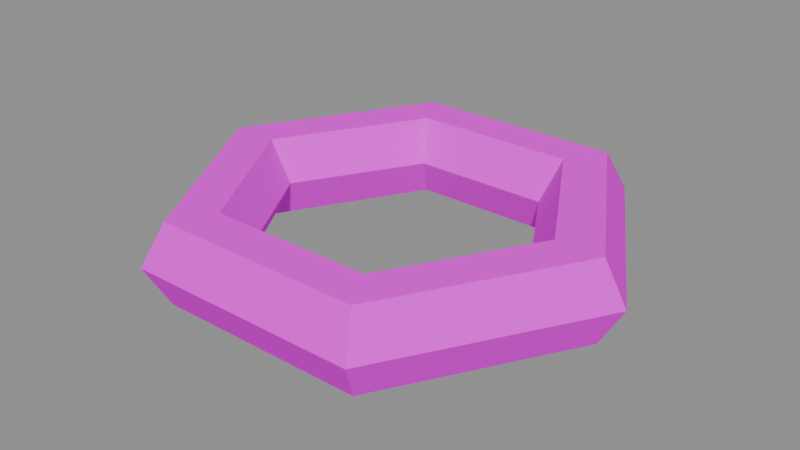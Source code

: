 # Source: torus.blend  (saved by Blender 5.1.30; exported with 4.5.12 LTS)
import bpy
from mathutils import Matrix  # noqa: F401  (used for matrix-valued properties, if any)

bpy.ops.wm.read_factory_settings(use_empty=True)
scene = bpy.context.scene
scene.name = 'Scene'

# ---- images (referenced by path relative to the original .blend; pixels are not part of the script)
import os
ASSET_DIR = os.environ.get("B2B_ASSET_DIR", "")  # directory of the original .blend (textures are referenced by path, not embedded)
HERE = os.path.dirname(os.path.abspath(__file__))  # packed textures are extracted next to this script under _unpacked/

def load_image(name, relpath, width, height, colorspace="sRGB"):
    """Load a texture the original file referenced (path relative to the .blend, or extracted next to this script)."""
    p = next((c for c in (os.path.join(HERE, relpath), os.path.join(ASSET_DIR, relpath)) if relpath and os.path.exists(c)), "")
    if p:
        img = bpy.data.images.load(p, check_existing=True)
        img.name = name
    else:  # same state as the original file: an image datablock whose file is absent (Cycles renders it pink)
        img = bpy.data.images.new(name, width, height)
        img.source = "FILE"
        img.filepath = "//" + (relpath or name)
    img.colorspace_settings.name = colorspace
    return img
img_aap_color_palette_png = load_image('aap color palette.png', 'aap color palette.png', 1024, 1024, 'sRGB')

# ---- materials (node trees are filled in below, after node groups)
mat_material = bpy.data.materials.new('Material')
mat_material.diffuse_color = (0.001518, 0.2542, 0.6376, 1.0)
mat_material.roughness = 1.0
mat_material.specular_intensity = 0.0

# ---- material node trees
mat_material.use_nodes = True; mat_material.node_tree.nodes.clear()
_N = mat_material.node_tree.nodes; _L = mat_material.node_tree.links
n0 = _N.new('ShaderNodeBsdfPrincipled'); n0.name = 'Principled BSDF'; n0.location = (-200, 100)
n0.inputs[2].default_value = 1.0
n0.inputs[13].default_value = 0.0
n0.inputs[27].default_value = (0.0, 0.0, 0.0, 1.0)
n0.inputs[28].default_value = 1.0
n1 = _N.new('ShaderNodeOutputMaterial'); n1.name = 'Material Output'; n1.location = (200, 100)
n2 = _N.new('ShaderNodeNormalMap'); n2.name = 'Normal Map'; n2.location = (-600, -600)
n2.label = 'Normal/Map'
n2.inputs[0].default_value = 0.0
n3 = _N.new('ShaderNodeTexImage'); n3.name = 'Image Texture'; n3.location = (-600, 300)
n3.image = img_aap_color_palette_png
_L.new(n0.outputs[0], n1.inputs[0])
_L.new(n2.outputs[0], n0.inputs[5])
_L.new(n3.outputs[0], n0.inputs[0])
n1.is_active_output = True

# ---- meshes
me_torus = bpy.data.meshes.new('Torus')
me_torus.from_pydata([(1.25, 0.0, 0.0), (1.125, 0.0, 0.2165), (0.875, 0.0, 0.2165), (0.75, 0.0, 3.062e-17), (0.875, 0.0, -0.2165), (1.125, 0.0, -0.2165), (0.625, 1.083, 0.0), (0.5625, 0.9743, 0.2165), (0.4375, 0.7578, 0.2165), (0.375, 0.6495, 3.062e-17), (0.4375, 0.7578, -0.2165), (0.5625, 0.9743, -0.2165), (-0.625, 1.083, 0.0), (-0.5625, 0.9743, 0.2165), (-0.4375, 0.7578, 0.2165), (-0.375, 0.6495, 3.062e-17), (-0.4375, 0.7578, -0.2165), (-0.5625, 0.9743, -0.2165), (-1.25, 1.093e-07, 0.0), (-1.125, 9.835e-08, 0.2165), (-0.875, 7.649e-08, 0.2165), (-0.75, 6.557e-08, 3.062e-17), (-0.875, 7.649e-08, -0.2165), (-1.125, 9.835e-08, -0.2165), (-0.625, -1.083, 0.0), (-0.5625, -0.9743, 0.2165), (-0.4375, -0.7578, 0.2165), (-0.375, -0.6495, 3.062e-17), (-0.4375, -0.7578, -0.2165), (-0.5625, -0.9743, -0.2165), (0.625, -1.083, 0.0), (0.5625, -0.9743, 0.2165), (0.4375, -0.7578, 0.2165), (0.375, -0.6495, 3.062e-17), (0.4375, -0.7578, -0.2165), (0.5625, -0.9743, -0.2165)], [], [(0, 6, 7, 1), (1, 7, 8, 2), (2, 8, 9, 3), (3, 9, 10, 4), (4, 10, 11, 5), (5, 11, 6, 0), (6, 12, 13, 7), (7, 13, 14, 8), (8, 14, 15, 9), (9, 15, 16, 10), (10, 16, 17, 11), (11, 17, 12, 6), (12, 18, 19, 13), (13, 19, 20, 14), (14, 20, 21, 15), (15, 21, 22, 16), (16, 22, 23, 17), (17, 23, 18, 12), (18, 24, 25, 19), (19, 25, 26, 20), (20, 26, 27, 21), (21, 27, 28, 22), (22, 28, 29, 23), (23, 29, 24, 18), (24, 30, 31, 25), (25, 31, 32, 26), (26, 32, 33, 27), (27, 33, 34, 28), (28, 34, 35, 29), (29, 35, 30, 24), (30, 0, 1, 31), (31, 1, 2, 32), (32, 2, 3, 33), (33, 3, 4, 34), (34, 4, 5, 35), (35, 5, 0, 30)])
me_torus.polygons.foreach_set('use_smooth', [True] * 36)
_k = set([(0, 1), (0, 5), (0, 6), (0, 30), (1, 7), (1, 31), (2, 3), (2, 8), (2, 32), (3, 4), (3, 9), (3, 33), (4, 10), (4, 34), (5, 11), (5, 35), (6, 7), (6, 11), (6, 12), (7, 13), (8, 9), (8, 14), (9, 10), (9, 15), (10, 16), (11, 17), (12, 13), (12, 17), (12, 18), (13, 19), (14, 15), (14, 20), (15, 16), (15, 21), (16, 22), (17, 23), (18, 19), (18, 23), (18, 24), (19, 25), (20, 21), (20, 26), (21, 22), (21, 27), (22, 28), (23, 29), (24, 25), (24, 29), (24, 30), (25, 31), (26, 27), (26, 32), (27, 28), (27, 33), (28, 34), (29, 35), (30, 31), (30, 35), (32, 33), (33, 34)])
me_torus.attributes.new('sharp_edge', 'BOOLEAN', 'EDGE').data.foreach_set('value', [ (min(e.vertices), max(e.vertices)) in _k for e in me_torus.edges])
_uv = me_torus.uv_layers.new(name='UVMap')
_uv.uv.foreach_set('vector', [0.07182, 0.1978, 0.07182, 0.1978, 0.07182, 0.1978, 0.07182, 0.1978, 0.07182, 0.1978, 0.07182, 0.1978, 0.07182, 0.1978, 0.07182, 0.1978, 0.07182, 0.1978, 0.07182, 0.1978, 0.07182, 0.1978, 0.07182, 0.1978, 0.07182, 0.1978, 0.07182, 0.1978, 0.07182, 0.1978, 0.07182, 0.1978, 0.07182, 0.1978, 0.07182, 0.1978, 0.07182, 0.1978, 0.07182, 0.1978, 0.07182, 0.1978, 0.07182, 0.1978, 0.07182, 0.1978, 0.07182, 0.1978, 0.07182, 0.1978, 0.07182, 0.1978, 0.07182, 0.1978, 0.07182, 0.1978, 0.07182, 0.1978, 0.07182, 0.1978, 0.07182, 0.1978, 0.07182, 0.1978, 0.07182, 0.1978, 0.07182, 0.1978, 0.07182, 0.1978, 0.07182, 0.1978, 0.07182, 0.1978, 0.07182, 0.1978, 0.07182, 0.1978, 0.07182, 0.1978, 0.07182, 0.1978, 0.07182, 0.1978, 0.07182, 0.1978, 0.07182, 0.1978, 0.07182, 0.1978, 0.07182, 0.1978, 0.07182, 0.1978, 0.07182, 0.1978, 0.07182, 0.1978, 0.07182, 0.1978, 0.07182, 0.1978, 0.07182, 0.1978, 0.07182, 0.1978, 0.07182, 0.1978, 0.07182, 0.1978, 0.07182, 0.1978, 0.07182, 0.1978, 0.07182, 0.1978, 0.07182, 0.1978, 0.07182, 0.1978, 0.07182, 0.1978, 0.07182, 0.1978, 0.07182, 0.1978, 0.07182, 0.1978, 0.07182, 0.1978, 0.07182, 0.1978, 0.07182, 0.1978, 0.07182, 0.1978, 0.07182, 0.1978, 0.07182, 0.1978, 0.07182, 0.1978, 0.07182, 0.1978, 0.07182, 0.1978, 0.07182, 0.1978, 0.07182, 0.1978, 0.07182, 0.1978, 0.07182, 0.1978, 0.07182, 0.1978, 0.07182, 0.1978, 0.07182, 0.1978, 0.07182, 0.1978, 0.07182, 0.1978, 0.07182, 0.1978, 0.07182, 0.1978, 0.07182, 0.1978, 0.07182, 0.1978, 0.07182, 0.1978, 0.07182, 0.1978, 0.07182, 0.1978, 0.07182, 0.1978, 0.07182, 0.1978, 0.07182, 0.1978, 0.07182, 0.1978, 0.07182, 0.1978, 0.07182, 0.1978, 0.07182, 0.1978, 0.07182, 0.1978, 0.07182, 0.1978, 0.07182, 0.1978, 0.07182, 0.1978, 0.07182, 0.1978, 0.07182, 0.1978, 0.07182, 0.1978, 0.07182, 0.1978, 0.07182, 0.1978, 0.07182, 0.1978, 0.07182, 0.1978, 0.07182, 0.1978, 0.07182, 0.1978, 0.07182, 0.1978, 0.07182, 0.1978, 0.07182, 0.1978, 0.07182, 0.1978, 0.07182, 0.1978, 0.07182, 0.1978, 0.07182, 0.1978, 0.07182, 0.1978, 0.07182, 0.1978, 0.07182, 0.1978, 0.07182, 0.1978, 0.07182, 0.1978, 0.07182, 0.1978, 0.07182, 0.1978, 0.07182, 0.1978, 0.07182, 0.1978, 0.07182, 0.1978, 0.07182, 0.1978, 0.07182, 0.1978, 0.07182, 0.1978, 0.07182, 0.1978, 0.07182, 0.1978, 0.07182, 0.1978, 0.07182, 0.1978, 0.07182, 0.1978, 0.07182, 0.1978, 0.07182, 0.1978, 0.07182, 0.1978, 0.07182, 0.1978, 0.07182, 0.1978, 0.07182, 0.1978, 0.07182, 0.1978, 0.07182, 0.1978, 0.07182, 0.1978, 0.07182, 0.1978])
me_torus.materials.append(mat_material)
me_torus.update()
me_torus.normals_split_custom_set([tuple(v) for v in zip(*[iter([0.7746, 0.4472, 0.4472, 0.7746, 0.4472, 0.4472, 0.7746, 0.4472, 0.4472, 0.7746, 0.4472, 0.4472, 0.0, 0.0, 1.0, 3.993e-09, 0.0, 1.0, 3.993e-09, 0.0, 1.0, 0.0, 0.0, 1.0, -0.7746, -0.4472, 0.4472, -0.7746, -0.4472, 0.4472, -0.7746, -0.4472, 0.4472, -0.7746, -0.4472, 0.4472, -0.7746, -0.4472, -0.4472, -0.7746, -0.4472, -0.4472, -0.7746, -0.4472, -0.4472, -0.7746, -0.4472, -0.4472, 0.0, 0.0, -1.0, -3.993e-09, 0.0, -1.0, -3.993e-09, 0.0, -1.0, 0.0, 0.0, -1.0, 0.7746, 0.4472, -0.4472, 0.7746, 0.4472, -0.4472, 0.7746, 0.4472, -0.4472, 0.7746, 0.4472, -0.4472, 6.757e-08, 0.8944, 0.4472, 6.757e-08, 0.8944, 0.4472, 6.757e-08, 0.8944, 0.4472, 6.757e-08, 0.8944, 0.4472, 3.993e-09, 0.0, 1.0, 3.993e-09, 0.0, 1.0, 3.993e-09, 0.0, 1.0, 3.993e-09, 0.0, 1.0, -6.629e-08, -0.8944, 0.4472, -6.629e-08, -0.8944, 0.4472, -6.629e-08, -0.8944, 0.4472, -6.629e-08, -0.8944, 0.4472, -6.561e-08, -0.8944, -0.4472, -6.561e-08, -0.8944, -0.4472, -6.561e-08, -0.8944, -0.4472, -6.561e-08, -0.8944, -0.4472, -3.993e-09, 0.0, -1.0, -3.993e-09, 0.0, -1.0, -3.993e-09, 0.0, -1.0, -3.993e-09, 0.0, -1.0, 6.804e-08, 0.8944, -0.4472, 6.804e-08, 0.8944, -0.4472, 6.804e-08, 0.8944, -0.4472, 6.804e-08, 0.8944, -0.4472, -0.7746, 0.4472, 0.4472, -0.7746, 0.4472, 0.4472, -0.7746, 0.4472, 0.4472, -0.7746, 0.4472, 0.4472, 3.993e-09, 0.0, 1.0, 3.441e-08, 0.0, 1.0, 3.441e-08, 0.0, 1.0, 3.993e-09, 0.0, 1.0, 0.7746, -0.4472, 0.4472, 0.7746, -0.4472, 0.4472, 0.7746, -0.4472, 0.4472, 0.7746, -0.4472, 0.4472, 0.7746, -0.4472, -0.4472, 0.7746, -0.4472, -0.4472, 0.7746, -0.4472, -0.4472, 0.7746, -0.4472, -0.4472, -3.993e-09, 0.0, -1.0, 3.441e-08, 0.0, -1.0, 3.441e-08, 0.0, -1.0, -3.993e-09, 0.0, -1.0, -0.7746, 0.4472, -0.4472, -0.7746, 0.4472, -0.4472, -0.7746, 0.4472, -0.4472, -0.7746, 0.4472, -0.4472, -0.7746, -0.4472, 0.4472, -0.7746, -0.4472, 0.4472, -0.7746, -0.4472, 0.4472, -0.7746, -0.4472, 0.4472, 3.441e-08, 0.0, 1.0, 3.841e-08, 0.0, 1.0, 3.841e-08, 0.0, 1.0, 3.441e-08, 0.0, 1.0, 0.7746, 0.4472, 0.4472, 0.7746, 0.4472, 0.4472, 0.7746, 0.4472, 0.4472, 0.7746, 0.4472, 0.4472, 0.7746, 0.4472, -0.4472, 0.7746, 0.4472, -0.4472, 0.7746, 0.4472, -0.4472, 0.7746, 0.4472, -0.4472, 3.441e-08, 0.0, -1.0, 3.042e-08, 0.0, -1.0, 3.042e-08, 0.0, -1.0, 3.441e-08, 0.0, -1.0, -0.7746, -0.4472, -0.4472, -0.7746, -0.4472, -0.4472, -0.7746, -0.4472, -0.4472, -0.7746, -0.4472, -0.4472, 6.757e-08, -0.8944, 0.4472, 6.757e-08, -0.8944, 0.4472, 6.757e-08, -0.8944, 0.4472, 6.757e-08, -0.8944, 0.4472, 3.841e-08, 0.0, 1.0, 3.993e-09, 0.0, 1.0, 3.993e-09, 0.0, 1.0, 3.841e-08, 0.0, 1.0, -6.629e-08, 0.8944, 0.4472, -6.629e-08, 0.8944, 0.4472, -6.629e-08, 0.8944, 0.4472, -6.629e-08, 0.8944, 0.4472, -6.561e-08, 0.8944, -0.4472, -6.561e-08, 0.8944, -0.4472, -6.561e-08, 0.8944, -0.4472, -6.561e-08, 0.8944, -0.4472, 3.042e-08, 0.0, -1.0, -3.993e-09, 0.0, -1.0, -3.993e-09, 0.0, -1.0, 3.042e-08, 0.0, -1.0, 6.804e-08, -0.8944, -0.4472, 6.804e-08, -0.8944, -0.4472, 6.804e-08, -0.8944, -0.4472, 6.804e-08, -0.8944, -0.4472, 0.7746, -0.4472, 0.4472, 0.7746, -0.4472, 0.4472, 0.7746, -0.4472, 0.4472, 0.7746, -0.4472, 0.4472, 3.993e-09, 0.0, 1.0, 0.0, 0.0, 1.0, 0.0, 0.0, 1.0, 3.993e-09, 0.0, 1.0, -0.7746, 0.4472, 0.4472, -0.7746, 0.4472, 0.4472, -0.7746, 0.4472, 0.4472, -0.7746, 0.4472, 0.4472, -0.7746, 0.4472, -0.4472, -0.7746, 0.4472, -0.4472, -0.7746, 0.4472, -0.4472, -0.7746, 0.4472, -0.4472, -3.993e-09, 0.0, -1.0, 0.0, 0.0, -1.0, 0.0, 0.0, -1.0, -3.993e-09, 0.0, -1.0, 0.7746, -0.4472, -0.4472, 0.7746, -0.4472, -0.4472, 0.7746, -0.4472, -0.4472, 0.7746, -0.4472, -0.4472])] * 3)])

# ---- objects
ob_torus = bpy.data.objects.new('Torus', me_torus)
ob_torus_1 = bpy.data.objects.new('torus', None)

# ---- transforms, parenting, visibility, modifiers, constraints
ob_torus.parent = ob_torus_1
ob_torus.location = (0.0, 0.0, 0.2165)
ob_torus.rotation_euler = (-1.629e-07, 0.0, 0.0)
ob_torus.color = (0.8, 0.8, 0.8, 1.0)
ob_torus_1.location = (0.0, 0.0, 0.0)
ob_torus_1.empty_display_size = 0.5

# ---- collection membership
scene.collection.objects.link(ob_torus)
scene.collection.objects.link(ob_torus_1)

# ---- scene / render settings (as saved in the file)
scene.frame_start = 1; scene.frame_end = 250; scene.frame_set(1)
scene.render.engine = 'BLENDER_EEVEE_NEXT'
scene.render.fps = 30
scene.render.bake_bias = 0.0
scene.render.bake_samples = 0
scene.cycles.sampling_pattern = 'TABULATED_SOBOL'
scene.eevee.use_volume_custom_range = False
bpy.context.view_layer.update()

# ---- added for rendering (the .blend has no active camera and no usable light): camera, sun + grey world if the file has none
cam_auto = bpy.data.cameras.new('AutoCamera')
cam_auto.lens = 50.0
cam_auto.sensor_width = 36.0
cam_auto.clip_end = 1000.0
ob_auto_camera = bpy.data.objects.new('AutoCamera', cam_auto)
scene.collection.objects.link(ob_auto_camera)
ob_auto_camera.location = (3.08601, -3.70321, 2.68531)
ob_auto_camera.rotation_euler = (1.09748, -7.21219e-08, 0.694738)
scene.camera = ob_auto_camera
light_auto_sun = bpy.data.lights.new('AutoSun', 'SUN')
light_auto_sun.energy = 3.0
light_auto_sun.angle = 0.0523599
ob_auto_sun = bpy.data.objects.new('AutoSun', light_auto_sun)
scene.collection.objects.link(ob_auto_sun)
ob_auto_sun.rotation_euler = (0.872665, 0.174533, 0.523599)
if scene.world is None:
    world_auto = bpy.data.worlds.new('AutoWorld')
    world_auto.color = (0.3, 0.3, 0.3)
    scene.world = world_auto
bpy.context.view_layer.update()

